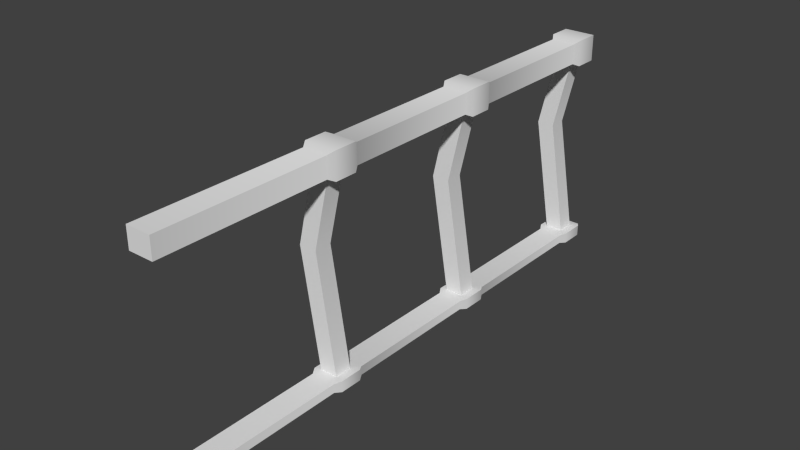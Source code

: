 # Source: Rails.blend  (saved by Blender 2.58.1; exported with 4.5.12 LTS)
import bpy
from mathutils import Matrix  # noqa: F401  (used for matrix-valued properties, if any)

bpy.ops.wm.read_factory_settings(use_empty=True)
scene = bpy.context.scene
scene.name = 'Scene'

# ---- collections
col_collection_2 = bpy.data.collections.new('Collection 2'); scene.collection.children.link(col_collection_2)

# ---- materials (node trees are filled in below, after node groups)
mat_rails = bpy.data.materials.new('Rails')
mat_rails.alpha_threshold = 0.0
mat_rails.use_transparent_shadow = False
mat_rails.roughness = 0.5
mat_rails.specular_intensity = 0.0
mat_rails.line_color = (0.0, 0.0, 0.0, 1.0)

# ---- material node trees

# ---- world
world_world = bpy.data.worlds.new('World'); scene.world = world_world
world_world.color = (0.05088, 0.05088, 0.05088)
world_world.use_sun_shadow = False
world_world.sun_shadow_jitter_overblur = 0.0
world_world.cycles.sampling_method = 'MANUAL'
world_world.cycles.sample_map_resolution = 256

# ---- meshes
me_cube_015 = bpy.data.meshes.new('Cube.015')
me_cube_015.from_pydata([(0.06946, 1.603, -0.05712), (0.06946, -1.553, -0.05712), (-0.06946, -1.553, -0.05712), (-0.06946, 1.603, -0.05712), (0.06946, 1.603, 0.05712), (0.06946, -1.553, 0.05712), (-0.06946, -1.553, 0.05712), (-0.06946, 1.603, 0.05712), (0.05, -0.45, -1.174), (0.05, -0.55, -1.174), (-0.05, -0.55, -1.174), (-0.05, -0.45, -1.174), (0.05, -0.45, 0.02456), (0.05, -0.55, 0.02456), (-0.05, -0.55, 0.02456), (-0.05, -0.45, 0.02456), (-0.06381, -0.55, -0.4754), (-0.06381, -0.45, -0.4754), (-0.1638, -0.55, -0.4754), (-0.1638, -0.45, -0.4754), (0.05, 1.55, -1.174), (0.05, 1.45, -1.174), (-0.05, 1.45, -1.174), (-0.05, 1.55, -1.174), (0.05, 1.55, 0.02456), (0.05, 1.45, 0.02456), (-0.05, 1.45, 0.02456), (-0.05, 1.55, 0.02456), (-0.06381, 1.45, -0.4754), (-0.06381, 1.55, -0.4754), (-0.1638, 1.45, -0.4754), (-0.1638, 1.55, -0.4754), (0.05, 0.55, -1.174), (0.05, 0.45, -1.174), (-0.05, 0.45, -1.174), (-0.05, 0.55, -1.174), (0.05, 0.55, 0.02456), (0.05, 0.45, 0.02456), (-0.05, 0.45, 0.02456), (-0.05, 0.55, 0.02456), (-0.06381, 0.45, -0.4754), (-0.06381, 0.55, -0.4754), (-0.1638, 0.45, -0.4754), (-0.1638, 0.55, -0.4754), (0.06946, 0.4026, -0.05712), (-0.06946, 0.4026, -0.05712), (0.06946, 0.4026, 0.05712), (-0.06946, 0.4026, 0.05712), (0.06946, 0.6021, -0.05712), (-0.06946, 0.6021, -0.05712), (0.06946, 0.6021, 0.05712), (-0.06946, 0.6021, 0.05712), (0.06946, 1.398, -0.05712), (-0.06946, 1.398, -0.05712), (0.06946, 1.398, 0.05712), (-0.06946, 1.398, 0.05712), (0.06946, -0.5964, -0.05712), (-0.06946, -0.5964, -0.05712), (0.06946, -0.5964, 0.05712), (-0.06946, -0.5964, 0.05712), (0.06946, -0.3984, -0.05712), (-0.06946, -0.3984, -0.05712), (0.06946, -0.3984, 0.05712), (-0.06946, -0.3984, 0.05712), (-0.0903, -0.433, 0.07426), (-0.0903, -0.433, -0.07426), (0.0903, -0.433, -0.07426), (0.0903, -0.433, 0.07426), (-0.0903, -0.5617, -0.07426), (-0.0903, -0.5617, 0.07426), (0.0903, -0.5617, 0.07426), (0.0903, -0.5617, -0.07426), (-0.0903, 0.5672, -0.07426), (-0.0903, 0.5672, 0.07426), (0.0903, 0.5672, -0.07426), (0.0903, 0.5672, 0.07426), (-0.0903, 0.4376, -0.07426), (-0.0903, 0.4376, 0.07426), (0.0903, 0.4376, -0.07426), (0.0903, 0.4376, 0.07426), (-0.0903, 1.434, -0.07426), (-0.0903, 1.434, 0.07426), (0.0903, 1.434, -0.07426), (0.0903, 1.434, 0.07426), (-0.0903, 1.567, -0.07426), (-0.0903, 1.567, 0.07426), (0.0903, 1.567, -0.07426), (0.0903, 1.567, 0.07426), (0.0903, 1.567, -1.127), (0.0903, 1.567, -1.189), (-0.0903, 1.567, -1.127), (-0.0903, 1.567, -1.189), (0.0903, 1.434, -1.127), (0.0903, 1.434, -1.189), (-0.0903, 1.434, -1.127), (-0.0903, 1.434, -1.189), (0.0903, 0.4376, -1.127), (0.0903, 0.4376, -1.189), (-0.0903, 0.4376, -1.127), (-0.0903, 0.4376, -1.189), (0.0903, 0.5672, -1.127), (0.0903, 0.5672, -1.189), (-0.0903, 0.5672, -1.127), (-0.0903, 0.5672, -1.189), (0.0903, -0.5617, -1.189), (0.0903, -0.5617, -1.127), (-0.0903, -0.5617, -1.127), (-0.0903, -0.5617, -1.189), (0.0903, -0.433, -1.127), (0.0903, -0.433, -1.189), (-0.0903, -0.433, -1.189), (-0.0903, -0.433, -1.127), (-0.06946, -0.3984, -1.134), (0.06946, -0.3984, -1.134), (-0.06946, -0.3984, -1.184), (0.06946, -0.3984, -1.184), (-0.06946, -0.5964, -1.134), (0.06946, -0.5964, -1.134), (-0.06946, -0.5964, -1.184), (0.06946, -0.5964, -1.184), (-0.06946, 1.398, -1.134), (0.06946, 1.398, -1.134), (-0.06946, 1.398, -1.184), (0.06946, 1.398, -1.184), (-0.06946, 0.6021, -1.134), (0.06946, 0.6021, -1.134), (-0.06946, 0.6021, -1.184), (0.06946, 0.6021, -1.184), (-0.06946, 0.4026, -1.134), (0.06946, 0.4026, -1.134), (-0.06946, 0.4026, -1.184), (0.06946, 0.4026, -1.184), (-0.06946, 1.603, -1.134), (-0.06946, -1.553, -1.134), (0.06946, -1.553, -1.134), (0.06946, 1.603, -1.134), (-0.06946, 1.603, -1.184), (-0.06946, -1.553, -1.184), (0.06946, -1.553, -1.184), (0.06946, 1.603, -1.184)], [], [(1, 5, 6, 2), (4, 0, 3, 7), (8, 17, 16, 9), (17, 12, 13, 16), (9, 16, 18, 10), (16, 13, 14, 18), (10, 18, 19, 11), (18, 14, 15, 19), (12, 17, 19, 15), (17, 8, 11, 19), (20, 29, 28, 21), (29, 24, 25, 28), (21, 28, 30, 22), (28, 25, 26, 30), (22, 30, 31, 23), (30, 26, 27, 31), (24, 29, 31, 27), (29, 20, 23, 31), (32, 41, 40, 33), (41, 36, 37, 40), (33, 40, 42, 34), (40, 37, 38, 42), (34, 42, 43, 35), (42, 38, 39, 43), (36, 41, 43, 39), (41, 32, 35, 43), (52, 48, 49, 53), (55, 51, 50, 54), (54, 50, 48, 52), (51, 55, 53, 49), (56, 1, 2, 57), (59, 6, 5, 58), (58, 5, 1, 56), (6, 59, 57, 2), (44, 60, 61, 45), (47, 63, 62, 46), (46, 62, 60, 44), (63, 47, 45, 61), (63, 61, 65, 64), (60, 62, 67, 66), (62, 63, 64, 67), (61, 60, 66, 65), (57, 59, 69, 68), (58, 56, 71, 70), (59, 58, 70, 69), (56, 57, 68, 71), (69, 64, 65, 68), (67, 70, 71, 66), (64, 69, 70, 67), (66, 71, 68, 65), (51, 49, 72, 73), (48, 50, 75, 74), (50, 51, 73, 75), (49, 48, 74, 72), (45, 47, 77, 76), (46, 44, 78, 79), (47, 46, 79, 77), (44, 45, 76, 78), (77, 73, 72, 76), (75, 79, 78, 74), (73, 77, 79, 75), (74, 78, 76, 72), (53, 55, 81, 80), (54, 52, 82, 83), (55, 54, 83, 81), (52, 53, 80, 82), (7, 3, 84, 85), (0, 4, 87, 86), (4, 7, 85, 87), (3, 0, 86, 84), (81, 85, 84, 80), (82, 86, 87, 83), (85, 81, 83, 87), (86, 82, 80, 84), (89, 93, 95, 91), (90, 94, 92, 88), (93, 89, 88, 92), (94, 90, 91, 95), (136, 139, 89, 91), (135, 132, 90, 88), (139, 135, 88, 89), (132, 136, 91, 90), (123, 122, 95, 93), (120, 121, 92, 94), (121, 123, 93, 92), (122, 120, 94, 95), (101, 97, 99, 103), (102, 98, 96, 100), (100, 96, 97, 101), (98, 102, 103, 99), (131, 130, 99, 97), (128, 129, 96, 98), (129, 131, 97, 96), (130, 128, 98, 99), (126, 127, 101, 103), (125, 124, 102, 100), (127, 125, 100, 101), (124, 126, 103, 102), (109, 104, 107, 110), (111, 106, 105, 108), (108, 105, 104, 109), (106, 111, 110, 107), (119, 118, 107, 104), (116, 117, 105, 106), (117, 119, 104, 105), (118, 116, 106, 107), (114, 115, 109, 110), (113, 112, 111, 108), (115, 113, 108, 109), (112, 114, 110, 111), (112, 128, 130, 114), (129, 113, 115, 131), (128, 112, 113, 129), (131, 115, 114, 130), (133, 116, 118, 137), (117, 134, 138, 119), (116, 133, 134, 117), (119, 138, 137, 118), (124, 120, 122, 126), (121, 125, 127, 123), (120, 124, 125, 121), (123, 127, 126, 122), (135, 139, 136, 132), (138, 134, 133, 137)])
me_cube_015.polygons.foreach_set('use_smooth', [True] * 124)
_uv = me_cube_015.uv_layers.new(name='UVTex')
_uv.uv.foreach_set('vector', [0.536, 0.9738, 0.579, 0.9739, 0.5792, 0.9216, 0.5362, 0.9215, 0.7134, 0.9215, 0.7564, 0.9216, 0.7562, 0.9739, 0.7132, 0.9738, 0.9962, 0.00388, 0.9954, 0.2669, 0.9578, 0.2668, 0.9586, 0.003764, 0.9954, 0.2669, 0.9949, 0.4551, 0.9572, 0.455, 0.9578, 0.2668, 0.7043, 0.4551, 0.6622, 0.192, 0.6246, 0.1918, 0.6666, 0.455, 0.6622, 0.192, 0.7057, 0.00388, 0.668, 0.003764, 0.6246, 0.1918, 0.9949, 0.914, 0.9957, 0.651, 0.958, 0.6508, 0.9572, 0.9138, 0.9957, 0.651, 0.9962, 0.4627, 0.9586, 0.4626, 0.958, 0.6508, 0.536, 0.9138, 0.5794, 0.7258, 0.6171, 0.7259, 0.5737, 0.914, 0.5794, 0.7258, 0.5374, 0.4626, 0.575, 0.4627, 0.6171, 0.7259, 0.7508, 0.4626, 0.7516, 0.7256, 0.714, 0.7257, 0.7132, 0.4627, 0.7516, 0.7256, 0.7522, 0.9138, 0.7146, 0.914, 0.714, 0.7257, 0.7929, 0.4551, 0.7508, 0.192, 0.7132, 0.1918, 0.7552, 0.455, 0.7508, 0.192, 0.7943, 0.00388, 0.7566, 0.003764, 0.7132, 0.1918, 0.5285, 0.9138, 0.5277, 0.6508, 0.49, 0.651, 0.4908, 0.914, 0.5277, 0.6508, 0.5271, 0.4626, 0.4895, 0.4627, 0.49, 0.651, 0.536, 0.455, 0.5794, 0.2669, 0.6171, 0.267, 0.5737, 0.4551, 0.5794, 0.2669, 0.5374, 0.003764, 0.575, 0.00388, 0.6171, 0.267, 0.7043, 0.4626, 0.7051, 0.7256, 0.6674, 0.7257, 0.6666, 0.4627, 0.7051, 0.7256, 0.7057, 0.9138, 0.668, 0.914, 0.6674, 0.7257, 0.5271, 0.4551, 0.4851, 0.192, 0.4474, 0.1918, 0.4895, 0.455, 0.4851, 0.192, 0.5285, 0.00388, 0.4908, 0.003764, 0.4474, 0.1918, 0.8394, 0.914, 0.8402, 0.651, 0.8026, 0.6508, 0.8018, 0.9138, 0.8402, 0.651, 0.8408, 0.4627, 0.8032, 0.4626, 0.8026, 0.6508, 0.8018, 0.455, 0.8452, 0.2669, 0.8828, 0.267, 0.8394, 0.4551, 0.8452, 0.2669, 0.8032, 0.003764, 0.8408, 0.00388, 0.8828, 0.267, 0.1421, 0.07075, 0.143, 0.3194, 0.09069, 0.3195, 0.08977, 0.07088, 0.1698, 0.9287, 0.1689, 0.68, 0.2212, 0.6799, 0.2221, 0.9285, 0.3674, 0.07086, 0.3664, 0.3195, 0.3234, 0.3194, 0.3244, 0.07075, 0.3891, 0.6799, 0.3882, 0.9285, 0.4312, 0.9286, 0.4321, 0.68, 0.1444, 0.6937, 0.1455, 0.9923, 0.09318, 0.9924, 0.09208, 0.6938, 0.1675, 0.3057, 0.1664, 0.007121, 0.2187, 0.006987, 0.2198, 0.3056, 0.3651, 0.6938, 0.364, 0.9924, 0.321, 0.9923, 0.3221, 0.6937, 0.3916, 0.006987, 0.3905, 0.3056, 0.4335, 0.3057, 0.4346, 0.007097, 0.1432, 0.3817, 0.1441, 0.6319, 0.09185, 0.632, 0.09093, 0.3818, 0.1687, 0.6177, 0.1677, 0.3676, 0.22, 0.3674, 0.221, 0.6176, 0.3662, 0.3818, 0.3653, 0.632, 0.3223, 0.6319, 0.3232, 0.3817, 0.3903, 0.3674, 0.3893, 0.6176, 0.4323, 0.6177, 0.4333, 0.3675, 0.3903, 0.3674, 0.4333, 0.3675, 0.4398, 0.3567, 0.3839, 0.3566, 0.3223, 0.6319, 0.3653, 0.632, 0.3717, 0.6428, 0.3158, 0.6427, 0.22, 0.3674, 0.1677, 0.3676, 0.1599, 0.3568, 0.2278, 0.3566, 0.09185, 0.632, 0.1441, 0.6319, 0.152, 0.6427, 0.08405, 0.6428, 0.4335, 0.3057, 0.3905, 0.3056, 0.384, 0.3164, 0.4399, 0.3165, 0.3651, 0.6938, 0.3221, 0.6937, 0.3157, 0.6828, 0.3716, 0.683, 0.1675, 0.3057, 0.2198, 0.3056, 0.2277, 0.3164, 0.1597, 0.3166, 0.1444, 0.6937, 0.09208, 0.6938, 0.08419, 0.683, 0.1522, 0.6828, 0.384, 0.3164, 0.3839, 0.3566, 0.4398, 0.3567, 0.4399, 0.3165, 0.3717, 0.6428, 0.3716, 0.683, 0.3157, 0.6828, 0.3158, 0.6427, 0.1599, 0.3568, 0.1597, 0.3166, 0.2277, 0.3164, 0.2278, 0.3566, 0.152, 0.6427, 0.1522, 0.6828, 0.08419, 0.683, 0.08405, 0.6428, 0.3891, 0.6799, 0.4321, 0.68, 0.4386, 0.6691, 0.3827, 0.6689, 0.3234, 0.3194, 0.3664, 0.3195, 0.3729, 0.3304, 0.317, 0.3303, 0.2212, 0.6799, 0.1689, 0.68, 0.161, 0.6691, 0.229, 0.6689, 0.09069, 0.3195, 0.143, 0.3194, 0.1509, 0.3303, 0.08289, 0.3305, 0.4323, 0.6177, 0.3893, 0.6176, 0.3828, 0.6285, 0.4387, 0.6286, 0.3662, 0.3818, 0.3232, 0.3817, 0.3168, 0.3708, 0.3727, 0.3709, 0.1687, 0.6177, 0.221, 0.6176, 0.2288, 0.6284, 0.1609, 0.6286, 0.1432, 0.3817, 0.09093, 0.3818, 0.08304, 0.371, 0.151, 0.3708, 0.3828, 0.6285, 0.3827, 0.6689, 0.4386, 0.6691, 0.4387, 0.6286, 0.3729, 0.3304, 0.3727, 0.3709, 0.3168, 0.3708, 0.317, 0.3303, 0.161, 0.6691, 0.1609, 0.6286, 0.2288, 0.6284, 0.229, 0.6689, 0.1509, 0.3303, 0.151, 0.3708, 0.08304, 0.371, 0.08289, 0.3305, 0.4312, 0.9286, 0.3882, 0.9285, 0.3817, 0.9397, 0.4376, 0.9398, 0.3674, 0.07086, 0.3244, 0.07075, 0.318, 0.05958, 0.3739, 0.05972, 0.1698, 0.9287, 0.2221, 0.9285, 0.23, 0.9397, 0.162, 0.9398, 0.1421, 0.07075, 0.08977, 0.07088, 0.08189, 0.05974, 0.1499, 0.05957, 0.388, 0.9923, 0.431, 0.9924, 0.4374, 0.9813, 0.3815, 0.9811, 0.3246, 0.006987, 0.3676, 0.007097, 0.374, 0.01827, 0.3181, 0.01813, 0.2223, 0.9923, 0.1701, 0.9924, 0.1622, 0.9813, 0.2302, 0.9811, 0.08954, 0.00712, 0.1418, 0.006987, 0.1497, 0.01813, 0.08174, 0.0183, 0.3817, 0.9397, 0.3815, 0.9811, 0.4374, 0.9813, 0.4376, 0.9398, 0.318, 0.05958, 0.3181, 0.01813, 0.374, 0.01827, 0.3739, 0.05972, 0.1622, 0.9813, 0.162, 0.9398, 0.23, 0.9397, 0.2302, 0.9811, 0.1497, 0.01813, 0.1499, 0.05957, 0.08189, 0.05974, 0.08174, 0.0183, 0.07175, 0.01813, 0.0719, 0.05957, 0.003918, 0.05974, 0.003764, 0.0183, 0.2401, 0.9813, 0.24, 0.9398, 0.308, 0.9397, 0.3081, 0.9811, 0.8927, 0.05959, 0.8928, 0.01814, 0.9163, 0.0182, 0.9161, 0.05965, 0.9239, 0.9397, 0.9238, 0.9811, 0.9472, 0.9812, 0.9474, 0.9397, 0.01157, 0.00712, 0.06386, 0.006987, 0.07175, 0.01813, 0.003764, 0.0183, 0.3003, 0.9923, 0.248, 0.9924, 0.2401, 0.9813, 0.3081, 0.9811, 0.8948, 0.006987, 0.9135, 0.007035, 0.9163, 0.0182, 0.8928, 0.01814, 0.9266, 0.9923, 0.9452, 0.9923, 0.9472, 0.9812, 0.9238, 0.9811, 0.0641, 0.07075, 0.0118, 0.07088, 0.003918, 0.05974, 0.0719, 0.05957, 0.2478, 0.9287, 0.3001, 0.9285, 0.308, 0.9397, 0.24, 0.9398, 0.9132, 0.0708, 0.8946, 0.07075, 0.8927, 0.05959, 0.9161, 0.05965, 0.9454, 0.9286, 0.9268, 0.9285, 0.9239, 0.9397, 0.9474, 0.9397, 0.0729, 0.3303, 0.07305, 0.3708, 0.005068, 0.371, 0.004919, 0.3305, 0.239, 0.6691, 0.2388, 0.6286, 0.3068, 0.6284, 0.307, 0.6689, 0.9151, 0.3304, 0.915, 0.3709, 0.8915, 0.3708, 0.8917, 0.3303, 0.9251, 0.6285, 0.9249, 0.669, 0.9484, 0.669, 0.9485, 0.6285, 0.06525, 0.3817, 0.01295, 0.3818, 0.005068, 0.371, 0.07305, 0.3708, 0.2466, 0.6177, 0.2989, 0.6176, 0.3068, 0.6284, 0.2388, 0.6286, 0.9121, 0.3818, 0.8935, 0.3817, 0.8915, 0.3708, 0.915, 0.3709, 0.9466, 0.6176, 0.928, 0.6176, 0.9251, 0.6285, 0.9485, 0.6285, 0.01272, 0.3195, 0.06502, 0.3194, 0.0729, 0.3303, 0.004919, 0.3305, 0.2992, 0.6799, 0.2469, 0.68, 0.239, 0.6691, 0.307, 0.6689, 0.8937, 0.3194, 0.9123, 0.3195, 0.9151, 0.3304, 0.8917, 0.3303, 0.9277, 0.6799, 0.9464, 0.6799, 0.9484, 0.669, 0.9249, 0.669, 0.07406, 0.6427, 0.07421, 0.6828, 0.006223, 0.683, 0.006074, 0.6428, 0.2378, 0.3568, 0.2377, 0.3166, 0.3057, 0.3164, 0.3058, 0.3566, 0.914, 0.6427, 0.9138, 0.6829, 0.8904, 0.6829, 0.8905, 0.6427, 0.9262, 0.3164, 0.9261, 0.3566, 0.9495, 0.3567, 0.9497, 0.3165, 0.0664, 0.6937, 0.01411, 0.6938, 0.006223, 0.683, 0.07421, 0.6828, 0.2455, 0.3057, 0.2978, 0.3056, 0.3057, 0.3164, 0.2377, 0.3166, 0.9109, 0.6937, 0.8923, 0.6937, 0.8904, 0.6829, 0.9138, 0.6829, 0.9477, 0.3056, 0.9291, 0.3056, 0.9262, 0.3164, 0.9497, 0.3165, 0.01388, 0.632, 0.06617, 0.6319, 0.07406, 0.6427, 0.006074, 0.6428, 0.298, 0.3674, 0.2457, 0.3676, 0.2378, 0.3568, 0.3058, 0.3566, 0.8925, 0.6319, 0.9112, 0.6319, 0.914, 0.6427, 0.8905, 0.6427, 0.9289, 0.3674, 0.9475, 0.3675, 0.9495, 0.3567, 0.9261, 0.3566, 0.9289, 0.3674, 0.928, 0.6176, 0.9466, 0.6176, 0.9475, 0.3675, 0.9121, 0.3818, 0.9112, 0.6319, 0.8925, 0.6319, 0.8935, 0.3817, 0.2466, 0.6177, 0.2457, 0.3676, 0.298, 0.3674, 0.2989, 0.6176, 0.06525, 0.3817, 0.06617, 0.6319, 0.01388, 0.632, 0.01295, 0.3818, 0.9302, 0.006987, 0.9291, 0.3056, 0.9477, 0.3056, 0.9489, 0.007035, 0.9109, 0.6937, 0.9098, 0.9923, 0.8912, 0.9923, 0.8923, 0.6937, 0.2455, 0.3057, 0.2444, 0.007121, 0.2967, 0.006987, 0.2978, 0.3056, 0.0664, 0.6937, 0.06751, 0.9923, 0.01521, 0.9924, 0.01411, 0.6938, 0.9277, 0.6799, 0.9268, 0.9285, 0.9454, 0.9286, 0.9464, 0.6799, 0.9132, 0.0708, 0.9123, 0.3195, 0.8937, 0.3194, 0.8946, 0.07075, 0.2478, 0.9287, 0.2469, 0.68, 0.2992, 0.6799, 0.3001, 0.9285, 0.0641, 0.07075, 0.06502, 0.3194, 0.01272, 0.3195, 0.0118, 0.07088, 0.4633, 0.5225, 0.4819, 0.5226, 0.4818, 0.5749, 0.4631, 0.5748, 0.4631, 0.5149, 0.4818, 0.515, 0.4819, 0.4627, 0.4633, 0.4626])
me_cube_015.materials.append(mat_rails)
me_cube_015.use_remesh_preserve_volume = False
me_cube_015.use_remesh_preserve_attributes = False
me_cube_015.use_mirror_vertex_groups = False
me_cube_015.update()

# ---- objects
ob_rails = bpy.data.objects.new('Rails', me_cube_015)

# ---- transforms, parenting, visibility, modifiers, constraints
ob_rails.location = (0.0, 0.0, 0.0)
ob_rails.lineart.crease_threshold = 0.0
_m = ob_rails.modifiers.new('EdgeSplit', 'EDGE_SPLIT')
_m.split_angle = 0.8727

# ---- collection membership
col_collection_2.objects.link(ob_rails)

# ---- scene / render settings (as saved in the file)
scene.frame_start = 1; scene.frame_end = 250; scene.frame_set(1)
scene.render.engine = 'BLENDER_EEVEE_NEXT'
scene.render.image_settings.color_mode = 'RGB'
scene.render.image_settings.compression = 90
scene.render.resolution_percentage = 50
scene.render.dither_intensity = 0.0
scene.render.bake_margin = 2
scene.render.bake_bias = 0.0
scene.cycles.use_denoising = False
scene.cycles.samples = 10
scene.cycles.sampling_pattern = 'TABULATED_SOBOL'
scene.cycles.light_sampling_threshold = 0.0
scene.cycles.use_adaptive_sampling = False
scene.cycles.use_light_tree = False
scene.cycles.blur_glossy = 0.0
scene.cycles.volume_bounces = 1
scene.cycles.pixel_filter_type = 'GAUSSIAN'
scene.cycles.sample_clamp_indirect = 0.0
scene.view_settings.view_transform = 'Standard'
bpy.context.view_layer.update()

# ---- added for rendering (the .blend has no active camera and no usable light): camera, sun
cam_auto = bpy.data.cameras.new('AutoCamera')
cam_auto.lens = 50.0
cam_auto.sensor_width = 36.0
cam_auto.clip_end = 1000.0
ob_auto_camera = bpy.data.objects.new('AutoCamera', cam_auto)
scene.collection.objects.link(ob_auto_camera)
ob_auto_camera.location = (3.1167, -3.75914, 1.9653)
ob_auto_camera.rotation_euler = (1.09748, -7.21219e-08, 0.694738)
scene.camera = ob_auto_camera
light_auto_sun = bpy.data.lights.new('AutoSun', 'SUN')
light_auto_sun.energy = 3.0
light_auto_sun.angle = 0.0523599
ob_auto_sun = bpy.data.objects.new('AutoSun', light_auto_sun)
scene.collection.objects.link(ob_auto_sun)
ob_auto_sun.rotation_euler = (0.872665, 0.174533, 0.523599)
bpy.context.view_layer.update()
